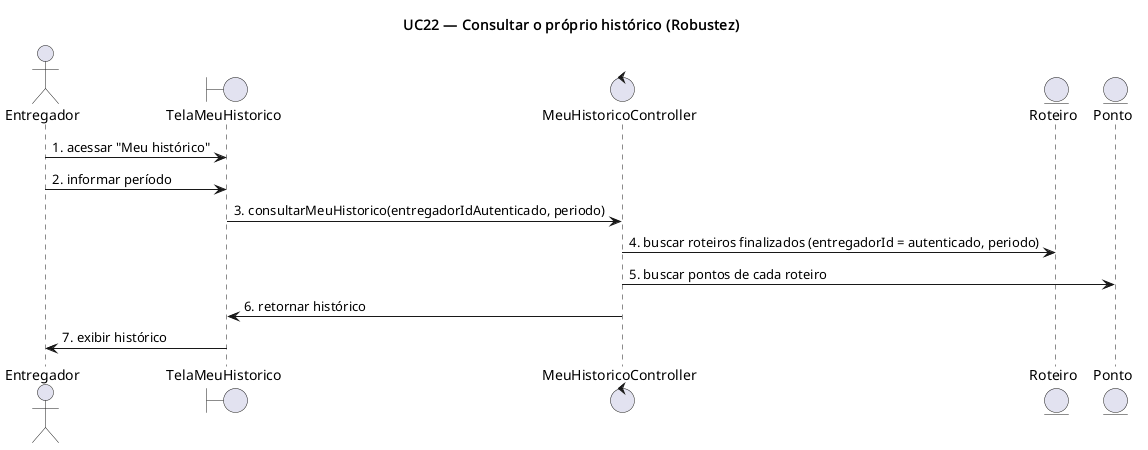

The diagram above was rendered by PlantUML. Its source (embedded in the PNG):
@startuml UC22-robustez
title UC22 — Consultar o próprio histórico (Robustez)

actor Entregador
boundary TelaMeuHistorico
control MeuHistoricoController
entity Roteiro
entity Ponto

Entregador -> TelaMeuHistorico : 1. acessar "Meu histórico"
Entregador -> TelaMeuHistorico : 2. informar período
TelaMeuHistorico -> MeuHistoricoController : 3. consultarMeuHistorico(entregadorIdAutenticado, periodo)
MeuHistoricoController -> Roteiro : 4. buscar roteiros finalizados (entregadorId = autenticado, periodo)
MeuHistoricoController -> Ponto : 5. buscar pontos de cada roteiro
MeuHistoricoController -> TelaMeuHistorico : 6. retornar histórico
TelaMeuHistorico -> Entregador : 7. exibir histórico

@enduml